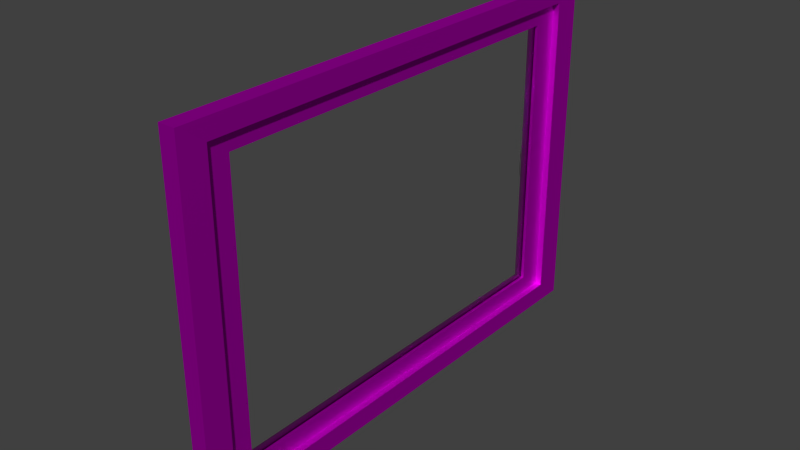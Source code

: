 # Source: mg-fenster.blend  (saved by Blender 2.76.0; exported with 4.5.12 LTS)
import bpy
from mathutils import Matrix  # noqa: F401  (used for matrix-valued properties, if any)

bpy.ops.wm.read_factory_settings(use_empty=True)
scene = bpy.context.scene
scene.name = 'Scene'

# ---- collections
col_collection_1 = bpy.data.collections.new('Collection 1'); scene.collection.children.link(col_collection_1)

# ---- images (referenced by path relative to the original .blend; pixels are not part of the script)
import os
ASSET_DIR = os.environ.get("B2B_ASSET_DIR", "")  # directory of the original .blend (textures are referenced by path, not embedded)
HERE = os.path.dirname(os.path.abspath(__file__))  # packed textures are extracted next to this script under _unpacked/

def load_image(name, relpath, width, height, colorspace="sRGB"):
    """Load a texture the original file referenced (path relative to the .blend, or extracted next to this script)."""
    p = next((c for c in (os.path.join(HERE, relpath), os.path.join(ASSET_DIR, relpath)) if relpath and os.path.exists(c)), "")
    if p:
        img = bpy.data.images.load(p, check_existing=True)
        img.name = name
    else:  # same state as the original file: an image datablock whose file is absent (Cycles renders it pink)
        img = bpy.data.images.new(name, width, height)
        img.source = "FILE"
        img.filepath = "//" + (relpath or name)
    img.colorspace_settings.name = colorspace
    return img
img_woodfine0024_l_jpg = load_image('WoodFine0024_L.jpg', 'WoodFine0024_L.jpg', 1024, 1024, 'sRGB')

# ---- materials (node trees are filled in below, after node groups)
mat_material_002 = bpy.data.materials.new('Material.002')
mat_material_002.alpha_threshold = 0.0
mat_material_002.roughness = 0.5
mat_material_003 = bpy.data.materials.new('Material.003')
mat_material_003.alpha_threshold = 0.0
mat_material_003.roughness = 0.5
mat_material_004 = bpy.data.materials.new('Material.004')
mat_material_004.alpha_threshold = 0.0
mat_material_004.roughness = 0.5

# ---- material node trees
mat_material_002.use_nodes = True; mat_material_002.node_tree.nodes.clear()
_N = mat_material_002.node_tree.nodes; _L = mat_material_002.node_tree.links
n0 = _N.new('ShaderNodeOutputMaterial'); n0.name = 'Material Output'; n0.location = (300, 300)
n1 = _N.new('ShaderNodeBsdfAnisotropic'); n1.name = 'Glossy BSDF'; n1.location = (10, 300)
n1.distribution = 'GGX'
n1.inputs[1].default_value = 0.2828
_L.new(n1.outputs[0], n0.inputs[0])
n0.is_active_output = True
mat_material_003.use_nodes = True; mat_material_003.node_tree.nodes.clear()
_N = mat_material_003.node_tree.nodes; _L = mat_material_003.node_tree.links
n0 = _N.new('ShaderNodeOutputMaterial'); n0.name = 'Material Output'; n0.location = (529, 300)
n1 = _N.new('ShaderNodeBsdfAnisotropic'); n1.name = 'Glossy BSDF'; n1.location = (299, 310)
n1.distribution = 'GGX'
n1.inputs[1].default_value = 0.6325
n2 = _N.new('ShaderNodeTexImage'); n2.name = 'Image Texture'; n2.location = (-2, 290)
n2.width = 140
n2.image = img_woodfine0024_l_jpg
_L.new(n1.outputs[0], n0.inputs[0])
_L.new(n2.outputs[0], n1.inputs[0])
n0.is_active_output = True
mat_material_004.use_nodes = True; mat_material_004.node_tree.nodes.clear()
_N = mat_material_004.node_tree.nodes; _L = mat_material_004.node_tree.links
n0 = _N.new('ShaderNodeOutputMaterial'); n0.name = 'Material Output'; n0.location = (300, 300)
n1 = _N.new('ShaderNodeBsdfGlass'); n1.name = 'Glass BSDF'; n1.location = (83, 308)
n1.distribution = 'BECKMANN'
n1.inputs[2].default_value = 1.45
_L.new(n1.outputs[0], n0.inputs[0])
n0.is_active_output = True

# ---- world
world_world = bpy.data.worlds.new('World'); scene.world = world_world
world_world.color = (0.05088, 0.05088, 0.05088)
world_world.use_sun_shadow = False
world_world.sun_shadow_jitter_overblur = 0.0
world_world.cycles.sampling_method = 'MANUAL'
world_world.cycles.sample_map_resolution = 256

# ---- meshes
me_cylinder = bpy.data.meshes.new('Cylinder')
me_cylinder.from_pydata([(1.271, 0.3643, -1.062), (1.271, 0.3643, 0.149), (2.032, 0.3549, -1.062), (2.032, 0.3549, 0.149), (2.124, 0.327, -1.062), (2.124, 0.327, 0.149), (2.209, 0.2816, -1.062), (2.209, 0.2816, 0.149), (2.283, 0.2206, -1.062), (2.283, 0.2206, 0.149), (2.344, 0.1463, -1.062), (2.344, 0.1463, 0.149), (2.39, 0.06148, -1.062), (2.39, 0.06148, 0.149), (2.418, -0.03054, -1.062), (2.418, -0.03054, 0.149), (2.427, -0.1263, -1.062), (2.427, -0.1263, 0.149), (2.418, -0.222, -1.062), (2.418, -0.222, 0.149), (2.39, -0.314, -1.062), (2.39, -0.314, 0.149), (2.344, -0.3988, -1.062), (2.344, -0.3988, 0.149), (2.283, -0.4731, -1.062), (2.283, -0.4731, 0.149), (2.209, -0.5341, -1.062), (2.209, -0.5341, 0.149), (2.124, -0.5795, -1.062), (2.124, -0.5795, 0.149), (2.032, -0.6074, -1.062), (2.032, -0.6074, 0.149), (1.271, -0.6168, -1.062), (1.271, -0.6168, 0.149), (1.175, -0.6074, -1.062), (1.175, -0.6074, 0.149), (1.083, -0.5795, -1.062), (1.083, -0.5795, 0.149), (0.9986, -0.5341, -1.062), (0.9986, -0.5341, 0.149), (0.9243, -0.4731, -1.062), (0.9243, -0.4731, 0.149), (0.8633, -0.3988, -1.062), (0.8633, -0.3988, 0.149), (0.8179, -0.314, -1.062), (0.8179, -0.314, 0.149), (0.79, -0.222, -1.062), (0.79, -0.222, 0.149), (0.7806, -0.1262, -1.062), (0.7806, -0.1262, 0.149), (0.79, -0.03054, -1.062), (0.79, -0.03054, 0.149), (0.8179, 0.06149, -1.062), (0.8179, 0.06149, 0.149), (0.8633, 0.1463, -1.062), (0.8633, 0.1463, 0.149), (0.9243, 0.2206, -1.062), (0.9243, 0.2206, 0.149), (0.9986, 0.2816, -1.062), (0.9986, 0.2816, 0.149), (1.083, 0.327, -1.062), (1.083, 0.327, 0.149), (1.175, 0.3549, -1.062), (1.175, 0.3549, 0.149), (1.271, 0.03727, -1.062), (1.271, -0.2898, -1.062), (2.032, 0.03413, -1.062), (2.032, -0.2866, -1.062), (1.525, 0.3612, -1.062), (1.779, 0.358, -1.062), (1.779, 0.358, 0.149), (1.525, 0.3612, 0.149), (1.779, -0.6105, -1.062), (1.525, -0.6137, -1.062), (1.525, -0.6137, 0.149), (1.779, -0.6105, 0.149), (1.792, 0.1103, -1.025), (1.42, 0.1119, -1.025), (1.792, -0.3628, -1.025), (1.42, -0.3644, -1.025), (1.741, 0.06156, -1.782), (1.446, 0.06278, -1.782), (1.741, -0.3141, -1.782), (1.446, -0.3153, -1.782), (1.792, -0.3628, -1.446), (1.792, 0.1103, -1.446), (1.446, -0.3153, -1.496), (1.446, 0.06278, -1.496), (3.856, 0.02801, -1.537), (3.856, -0.2805, -1.537), (3.856, -0.2805, -1.301), (3.856, 0.02801, -1.301), (3.06, 0.06917, -1.478), (3.06, 0.06917, -1.776), (3.06, -0.3217, -1.776), (3.06, -0.3217, -1.478), (1.741, 0.06156, -1.782), (1.741, -0.3141, -1.782), (1.792, -0.3628, -1.446), (1.792, 0.1103, -1.446), (2.588, 0.06917, -1.776), (2.588, -0.3217, -1.776), (2.588, -0.3217, -1.478), (2.588, 0.06917, -1.478), (1.792, 0.1103, -1.138), (1.427, 0.09875, -1.151), (1.792, -0.3628, -1.138), (1.427, -0.3513, -1.151), (1.858, 0.1958, -1.004), (1.352, 0.1979, -1.004), (1.858, -0.4483, -1.004), (1.352, -0.4504, -1.004), (1.858, 0.1958, -1.157), (1.361, 0.1801, -1.175), (1.858, -0.4483, -1.157), (1.361, -0.4326, -1.175)], [], [(69, 70, 3, 2), (2, 3, 5, 4), (4, 5, 7, 6), (6, 7, 9, 8), (8, 9, 11, 10), (10, 11, 13, 12), (12, 13, 15, 14), (14, 15, 17, 16), (16, 17, 19, 18), (18, 19, 21, 20), (20, 21, 23, 22), (22, 23, 25, 24), (24, 25, 27, 26), (26, 27, 29, 28), (28, 29, 31, 30), (73, 74, 33, 32), (32, 33, 35, 34), (34, 35, 37, 36), (36, 37, 39, 38), (38, 39, 41, 40), (40, 41, 43, 42), (42, 43, 45, 44), (44, 45, 47, 46), (46, 47, 49, 48), (48, 49, 51, 50), (50, 51, 53, 52), (52, 53, 55, 54), (54, 55, 57, 56), (56, 57, 59, 58), (58, 59, 61, 60), (71, 1, 63, 61, 59, 57, 55, 53, 51, 49, 47, 45, 43, 41, 39, 37, 35, 33, 74), (62, 63, 1, 0), (60, 61, 63, 62), (78, 67, 30, 72), (32, 34, 36, 38, 40, 42, 44, 46, 48, 50, 52, 54, 56, 58, 60, 62, 0, 64, 65), (2, 4, 6, 8, 10, 12, 14, 16, 18, 20, 22, 24, 26, 28, 30, 67, 66), (69, 2, 66, 76), (76, 66, 67, 78), (64, 77, 79, 65), (93, 92, 91, 88), (0, 68, 77, 64), (68, 69, 76, 77), (65, 79, 73, 32), (79, 78, 72, 73), (3, 70, 75, 31, 29, 27, 25, 23, 21, 19, 17, 15, 13, 11, 9, 7, 5), (70, 71, 74, 75), (30, 31, 75, 72), (72, 75, 74, 73), (0, 1, 71, 68), (68, 71, 70, 69), (81, 80, 82, 83), (84, 86, 83, 82), (87, 85, 80, 81), (86, 87, 81, 83), (107, 105, 87, 86), (105, 104, 85, 87), (106, 107, 86, 84), (104, 106, 84, 85), (91, 90, 89, 88), (94, 93, 88, 89), (95, 94, 89, 90), (92, 95, 90, 91), (82, 80, 96, 97), (94, 95, 102, 101), (80, 85, 99, 96), (92, 93, 100, 103), (99, 98, 102, 103), (98, 97, 101, 102), (97, 96, 100, 101), (96, 99, 103, 100), (93, 94, 101, 100), (95, 92, 103, 102), (84, 82, 97, 98), (85, 84, 98, 99), (78, 79, 111, 110), (107, 106, 114, 115), (76, 78, 110, 108), (105, 107, 115, 113), (108, 110, 114, 112), (110, 111, 115, 114), (109, 108, 112, 113), (111, 109, 113, 115), (77, 76, 108, 109), (104, 105, 113, 112), (79, 77, 109, 111), (106, 104, 112, 114)])
me_cylinder.polygons.foreach_set('use_smooth', [True] * 86)
me_cylinder.materials.append(mat_material_002)
me_cylinder.use_remesh_preserve_volume = False
me_cylinder.use_remesh_preserve_attributes = False
me_cylinder.use_mirror_vertex_groups = False
me_cylinder.update()
me_plane = bpy.data.meshes.new('Plane')
me_plane.from_pydata([(-1.0, -1.0, 0.0), (1.0, -1.0, 0.0), (-1.0, 1.0, 0.0), (1.0, 1.0, 0.0), (-1.0, -1.0, 0.02), (1.0, -1.0, 0.02), (-1.0, 1.0, 0.02), (1.0, 1.0, 0.02), (-1.127, 1.127, -0.001271), (-1.127, -1.127, -0.001271), (1.127, -1.127, -0.001271), (1.127, 1.127, -0.001271), (-1.127, 1.127, 0.02127), (-1.127, -1.127, 0.02127), (1.127, -1.127, 0.02127), (1.127, 1.127, 0.02127), (-1.0, 1.0, 0.0), (-1.0, -1.0, 0.0), (1.0, -1.0, 0.0), (1.0, 1.0, 0.0), (-1.0, 1.0, 0.02), (-1.0, -1.0, 0.02), (1.0, -1.0, 0.02), (1.0, 1.0, 0.02), (1.127, 1.127, -0.001271), (-1.127, 1.127, -0.001271), (1.127, -1.127, 0.02127), (-1.127, -1.127, 0.02127), (-1.127, -1.127, -0.001271), (1.127, -1.127, -0.001271), (-1.127, 1.127, 0.02127), (1.127, 1.127, 0.02127), (-1.0, 1.0, 0.03936), (-1.0, -1.0, 0.03936), (1.0, -1.0, 0.03936), (1.0, 1.0, 0.03936), (1.127, -1.127, 0.04064), (-1.127, -1.127, 0.04064), (-1.127, 1.127, 0.04064), (1.127, 1.127, 0.04064), (-1.0, 1.0, -0.01436), (-1.0, -1.0, -0.01436), (1.0, -1.0, -0.01436), (1.0, 1.0, -0.01436), (1.127, 1.127, -0.01564), (-1.127, 1.127, -0.01564), (-1.127, -1.127, -0.01564), (1.127, -1.127, -0.01564), (-1.264, 1.264, -0.002743), (-1.264, -1.264, -0.002743), (1.264, -1.264, -0.002743), (1.264, 1.264, -0.002743), (-1.264, 1.264, 0.02254), (-1.264, -1.264, 0.02254), (1.264, -1.264, 0.02254), (1.264, 1.264, 0.02254), (1.264, -1.264, -0.01885), (1.264, -1.264, -0.002743), (-1.264, -1.264, -0.002743), (-1.264, -1.264, -0.01885), (-1.264, -1.264, 0.04426), (-1.264, -1.264, 0.02254), (1.264, -1.264, 0.02254), (1.264, -1.264, 0.04426), (-1.264, 1.264, -0.002743), (1.264, 1.264, -0.002743), (-1.264, 1.264, 0.02254), (1.264, 1.264, 0.02254), (-1.264, 1.264, -0.01885), (1.264, 1.264, -0.01885), (1.264, 1.264, 0.04426), (-1.264, 1.264, 0.04426), (-1.264, -1.264, 0.08381), (-1.127, -1.127, 0.08019), (-1.127, 1.127, 0.08019), (-1.264, 1.264, 0.08381), (1.127, -1.127, 0.08019), (1.127, 1.127, 0.08019), (1.264, -1.264, 0.08381), (1.264, 1.264, 0.08381), (-1.127, 1.127, -0.01564), (-1.127, -1.127, -0.01564), (1.127, -1.127, -0.01564), (1.127, 1.127, -0.01564), (-1.264, 1.264, -0.01885), (-1.264, -1.264, -0.01885), (1.264, -1.264, -0.01885), (1.264, 1.264, -0.01885), (-1.0, 1.0, -0.04036), (-1.0, -1.0, -0.04036), (1.0, -1.0, -0.04036), (1.0, 1.0, -0.04036), (1.127, 1.127, -0.04164), (-1.127, 1.127, -0.04164), (-1.127, -1.127, -0.04164), (1.127, -1.127, -0.04164)], [], [(0, 2, 3, 1), (4, 5, 7, 6), (13, 14, 26, 27), (1, 3, 19, 18), (12, 13, 27, 30), (0, 1, 18, 17), (59, 68, 84, 85), (63, 70, 79, 78), (11, 8, 48, 51), (30, 27, 61, 66), (8, 11, 24, 25), (2, 0, 17, 16), (6, 7, 23, 20), (11, 10, 29, 24), (21, 20, 32, 33), (16, 17, 41, 40), (18, 19, 43, 42), (23, 22, 34, 35), (38, 39, 77, 74), (10, 11, 51, 50), (25, 24, 65, 64), (9, 10, 50, 49), (3, 2, 16, 19), (14, 15, 31, 26), (4, 6, 20, 21), (15, 12, 30, 31), (9, 8, 25, 28), (5, 4, 21, 22), (10, 9, 28, 29), (7, 5, 22, 23), (35, 34, 36, 39), (34, 33, 37, 36), (33, 32, 38, 37), (32, 35, 39, 38), (24, 29, 57, 65), (20, 23, 35, 32), (8, 9, 49, 48), (22, 21, 33, 34), (42, 43, 91, 90), (46, 45, 93, 94), (44, 47, 95, 92), (41, 42, 90, 89), (12, 15, 55, 52), (19, 16, 40, 43), (29, 28, 58, 57), (17, 18, 42, 41), (50, 51, 55, 54), (48, 49, 53, 52), (51, 48, 52, 55), (49, 50, 54, 53), (61, 62, 63, 60), (57, 58, 59, 56), (64, 65, 69, 68), (67, 66, 71, 70), (62, 67, 70, 63), (66, 61, 60, 71), (65, 57, 56, 69), (58, 64, 68, 59), (27, 26, 62, 61), (13, 12, 52, 53), (37, 38, 74, 73), (45, 46, 81, 80), (26, 31, 67, 62), (14, 13, 53, 54), (60, 63, 78, 72), (69, 56, 86, 87), (31, 30, 66, 67), (28, 25, 64, 58), (15, 14, 54, 55), (47, 44, 83, 82), (76, 73, 72, 78), (73, 74, 75, 72), (77, 76, 78, 79), (74, 77, 79, 75), (36, 37, 73, 76), (71, 60, 72, 75), (70, 71, 75, 79), (39, 36, 76, 77), (80, 81, 85, 84), (81, 82, 86, 85), (82, 83, 87, 86), (83, 80, 84, 87), (44, 45, 80, 83), (68, 69, 87, 84), (46, 47, 82, 81), (56, 59, 85, 86), (89, 90, 95, 94), (91, 88, 93, 92), (90, 91, 92, 95), (88, 89, 94, 93), (40, 41, 89, 88), (45, 44, 92, 93), (47, 46, 94, 95), (43, 40, 88, 91)])
me_plane.polygons.foreach_set('material_index', [1, 1, 0, 0, 0, 0, 0, 0, 0, 0, 0, 0, 0, 0, 0, 0, 0, 0, 0, 0, 0, 0, 0, 0, 0, 0, 0, 0, 0, 0, 0, 0, 0, 0, 0, 0, 0, 0, 0, 0, 0, 0, 0, 0, 0, 0, 0, 0, 0, 0, 0, 0, 0, 0, 0, 0, 0, 0, 0, 0, 0, 0, 0, 0, 0, 0, 0, 0, 0, 0, 0, 0, 0, 0, 0, 0, 0, 0, 0, 0, 0, 0, 0, 0, 0, 0, 0, 0, 0, 0, 0, 0, 0, 0])
_uv = me_plane.uv_layers.new(name='UVMap')
_uv.uv.foreach_set('vector', [0.0, 0.0, 0.0, 0.0, 0.0, 0.0, 0.0, 0.0, 0.0, 0.0, 0.0, 0.0, 0.0, 0.0, 0.0, 0.0, 1.814, 1.658, 1.814, 0.8288, 1.794, 0.8288, 1.794, 1.658, -0.8408, 1.815, -0.003212, 1.815, -0.003212, 1.794, -0.8408, 1.794, 1.814, 0.8234, 1.814, -0.006017, 1.794, -0.006017, 1.794, 0.8234, -0.8408, 1.789, -0.003212, 1.789, -0.003212, 1.768, -0.8408, 1.768, 1.788, 0.8234, 1.788, -0.006017, 1.767, -0.006017, 1.767, 0.8234, -0.8408, 1.502, -0.003212, 1.502, -0.003212, 1.455, -0.8408, 1.455, 0.629, -0.0114, 0.629, -0.8408, 0.4237, -0.8408, 0.4237, -0.0114, -0.8408, 0.1973, -0.003212, 0.1973, -0.003212, -0.006017, -0.8408, -0.006017, 1.788, -0.0114, 1.788, -0.8408, 1.767, -0.8408, 1.767, -0.0114, 0.8452, 1.736, 1.683, 1.736, 1.683, 1.716, 0.8452, 1.716, 1.762, -0.0114, 1.762, -0.8408, 1.741, -0.8408, 1.741, -0.0114, 0.002167, 1.736, 0.8398, 1.736, 0.8398, 1.716, 0.002167, 1.716, 1.735, 1.658, 1.735, 0.8288, 1.714, 0.8288, 1.714, 1.658, 0.8452, 1.71, 1.683, 1.71, 1.683, 1.69, 0.8452, 1.69, 1.735, 0.8234, 1.735, -0.006017, 1.714, -0.006017, 1.714, 0.8234, 0.002167, 1.71, 0.8398, 1.71, 0.8398, 1.69, 0.002167, 1.69, 1.472, 1.658, 1.472, 0.8288, 1.425, 0.8288, 1.425, 1.658, 0.002167, 1.032, 0.8398, 1.032, 0.8398, 0.8288, 0.002167, 0.8288, 1.051, -0.0114, 1.051, -0.8408, 0.8452, -0.8408, 0.8452, -0.0114, -0.8408, 1.241, -0.003212, 1.241, -0.003212, 1.037, -0.8408, 1.037, 1.709, 1.658, 1.709, 0.8288, 1.688, 0.8288, 1.688, 1.658, -0.8408, 1.684, -0.003212, 1.684, -0.003212, 1.664, -0.8408, 1.664, 1.709, -0.0114, 1.709, -0.8408, 1.688, -0.8408, 1.688, -0.0114, -0.8408, 1.58, -0.003212, 1.58, -0.003212, 1.559, -0.8408, 1.559, 1.551, 1.658, 1.551, 0.8288, 1.53, 0.8288, 1.53, 1.658, 0.002167, 1.528, 0.8398, 1.528, 0.8398, 1.507, 0.002167, 1.507, 1.762, 0.8234, 1.762, -0.006017, 1.741, -0.006017, 1.741, 0.8234, 0.8452, 1.763, 1.683, 1.763, 1.683, 1.742, 0.8452, 1.742, 1.051, 1.658, 1.051, 0.8288, 0.8452, 0.8288, 0.8452, 1.658, -0.8408, 1.45, -0.003212, 1.45, -0.003212, 1.246, -0.8408, 1.246, 1.261, 1.658, 1.261, 0.8288, 1.056, 0.8288, 1.056, 1.658, 0.002167, 1.45, 0.8398, 1.45, 0.8398, 1.246, 0.002167, 1.246, 1.683, 0.8234, 1.683, -0.006017, 1.477, -0.006017, 1.477, 0.8234, 0.002167, 1.763, 0.8398, 1.763, 0.8398, 1.742, 0.002167, 1.742, 1.683, -0.0114, 1.683, -0.8408, 1.477, -0.8408, 1.477, -0.0114, -0.8408, 1.763, -0.003212, 1.763, -0.003212, 1.742, -0.8408, 1.742, 1.735, -0.0114, 1.735, -0.8408, 1.714, -0.8408, 1.714, -0.0114, 0.8452, 1.684, 1.683, 1.684, 1.683, 1.664, 0.8452, 1.664, 1.709, 0.8234, 1.709, -0.006017, 1.688, -0.006017, 1.688, 0.8234, -0.8408, 1.658, -0.003212, 1.658, -0.003212, 1.637, -0.8408, 1.637, 1.472, 0.8234, 1.472, -0.006017, 1.267, -0.006017, 1.267, 0.8234, 0.002167, 1.554, 0.8398, 1.554, 0.8398, 1.533, 0.002167, 1.533, 1.472, -0.0114, 1.472, -0.8408, 1.267, -0.8408, 1.267, -0.0114, 0.002167, 1.815, 0.8398, 1.815, 0.8398, 1.794, 0.002167, 1.794, 1.577, 1.658, 1.577, 0.8288, 1.556, 0.8288, 1.556, 1.658, 0.002167, 1.58, 0.8398, 1.58, 0.8398, 1.559, 0.002167, 1.559, 1.604, 1.658, 1.604, 0.8288, 1.583, 0.8288, 1.583, 1.658, -0.8408, 1.606, -0.003212, 1.606, -0.003212, 1.585, -0.8408, 1.585, 1.63, 1.658, 1.63, 0.8288, 1.609, 0.8288, 1.609, 1.658, 0.002167, 1.606, 0.8398, 1.606, 0.8398, 1.585, 0.002167, 1.585, 1.656, 1.658, 1.656, 0.8288, 1.635, 0.8288, 1.635, 1.658, -0.8408, 1.632, -0.003212, 1.632, -0.003212, 1.611, -0.8408, 1.611, 1.683, 1.658, 1.683, 0.8288, 1.662, 0.8288, 1.662, 1.658, 0.002167, 1.632, 0.8398, 1.632, 0.8398, 1.611, 0.002167, 1.611, 1.762, 1.658, 1.762, 0.8288, 1.741, 0.8288, 1.741, 1.658, 0.002167, 1.658, 0.8398, 1.658, 0.8398, 1.637, 0.002167, 1.637, 1.261, -0.0114, 1.261, -0.8408, 1.056, -0.8408, 1.056, -0.0114, 0.002167, 1.241, 0.8398, 1.241, 0.8398, 1.037, 0.002167, 1.037, 1.525, 1.658, 1.525, 0.8288, 1.477, 0.8288, 1.477, 1.658, 0.002167, 1.684, 0.8398, 1.684, 0.8398, 1.664, 0.002167, 1.664, 1.051, 0.8234, 1.051, -0.006017, 0.8452, -0.006017, 0.8452, 0.8234, -0.8408, 1.032, -0.003212, 1.032, -0.003212, 0.8288, -0.8408, 0.8288, 1.419, 1.658, 1.419, 0.8288, 1.372, 0.8288, 1.372, 1.658, -0.8408, 1.71, -0.003212, 1.71, -0.003212, 1.69, -0.8408, 1.69, 0.8398, 0.8234, 0.8398, -0.006017, 0.6344, -0.006017, 0.6344, 0.8234, -0.8408, 0.8234, -0.003212, 0.8234, -0.003212, 0.6201, -0.8408, 0.6201, 0.629, 0.8234, 0.629, -0.006017, 0.4237, -0.006017, 0.4237, 0.8234, -0.8408, 1.736, -0.003212, 1.736, -0.003212, 1.716, -0.8408, 1.716, 0.4183, 0.8234, 0.4183, -0.006017, 0.2129, -0.006017, 0.2129, 0.8234, -0.8408, 0.6147, -0.003212, 0.6147, -0.003212, 0.4114, -0.8408, 0.4114, 0.2075, 0.8234, 0.2075, -0.006017, 0.002167, -0.006017, 0.002167, 0.8234, -0.8408, 0.406, -0.003212, 0.406, -0.003212, 0.2027, -0.8408, 0.2027, 1.367, 1.658, 1.367, 0.8288, 1.319, 0.8288, 1.319, 1.658, 0.002167, 1.502, 0.8398, 1.502, 0.8398, 1.455, 0.002167, 1.455, 1.314, 1.658, 1.314, 0.8288, 1.267, 0.8288, 1.267, 1.658, -0.8408, 1.554, -0.003212, 1.554, -0.003212, 1.507, -0.8408, 1.507, 0.8398, -0.0114, 0.8398, -0.8408, 0.6344, -0.8408, 0.6344, -0.0114, -0.8408, -0.0114, -0.003212, -0.0114, -0.003212, -0.2147, -0.8408, -0.2147, 0.4183, -0.0114, 0.4183, -0.8408, 0.2129, -0.8408, 0.2129, -0.0114, -0.8408, -0.2201, -0.003212, -0.2201, -0.003212, -0.4234, -0.8408, -0.4234, 1.788, 1.658, 1.788, 0.8288, 1.767, 0.8288, 1.767, 1.658, 0.002167, 1.789, 0.8398, 1.789, 0.8398, 1.768, 0.002167, 1.768, 1.814, -0.0114, 1.814, -0.8408, 1.794, -0.8408, 1.794, -0.0114, 0.8452, 1.789, 1.683, 1.789, 1.683, 1.768, 0.8452, 1.768, 0.2075, -0.0114, 0.2075, -0.8408, 0.002167, -0.8408, 0.002167, -0.0114, -0.8408, -0.4288, -0.003212, -0.4288, -0.003212, -0.6321, -0.8408, -0.6321, 1.261, 0.8234, 1.261, -0.006017, 1.056, -0.006017, 1.056, 0.8234, -0.8408, -0.6375, -0.003212, -0.6375, -0.003212, -0.8408, -0.8408, -0.8408, 1.841, -0.0114, 1.841, -0.8408, 1.82, -0.8408, 1.82, -0.0114, 0.8452, 1.815, 1.683, 1.815, 1.683, 1.794, 0.8452, 1.794, 1.841, 0.8234, 1.841, -0.006017, 1.82, -0.006017, 1.82, 0.8234, -0.8408, 1.841, -0.003212, 1.841, -0.003212, 1.82, -0.8408, 1.82])
me_plane.materials.append(mat_material_003)
me_plane.materials.append(mat_material_004)
me_plane.use_remesh_preserve_volume = False
me_plane.use_remesh_preserve_attributes = False
me_plane.use_mirror_vertex_groups = False
me_plane.update()

# ---- objects
ob_fenstergriff = bpy.data.objects.new('Fenstergriff', me_cylinder)
ob_fenster = bpy.data.objects.new('Fenster', me_plane)

# ---- transforms, parenting, visibility, modifiers, constraints
ob_fenstergriff.location = (0.0, 0.8396, 1.34)
ob_fenstergriff.rotation_euler = (-0.0, 1.571, 0.0)
ob_fenstergriff.scale = (0.05576, 0.03232, 0.03232)
ob_fenstergriff.lineart.crease_threshold = 0.0
ob_fenster.location = (0.0, 0.0, 1.258)
ob_fenster.rotation_euler = (-0.0, 1.571, 0.0)
ob_fenster.scale = (0.5537, 0.791, 0.6521)
ob_fenster.lineart.crease_threshold = 0.0

# ---- collection membership
col_collection_1.objects.link(ob_fenstergriff)
col_collection_1.objects.link(ob_fenster)

# ---- scene / render settings (as saved in the file)
scene.frame_start = 1; scene.frame_end = 250; scene.frame_set(0)
scene.render.engine = 'CYCLES'
scene.render.resolution_percentage = 50
scene.render.dither_intensity = 0.0
scene.cycles.use_denoising = False
scene.cycles.samples = 10
scene.cycles.sampling_pattern = 'TABULATED_SOBOL'
scene.cycles.light_sampling_threshold = 0.0
scene.cycles.use_adaptive_sampling = False
scene.cycles.use_light_tree = False
scene.cycles.blur_glossy = 0.0
scene.cycles.pixel_filter_type = 'GAUSSIAN'
scene.cycles.sample_clamp_indirect = 0.0
scene.view_settings.view_transform = 'Standard'
bpy.context.view_layer.update()

# ---- added for rendering (the .blend has no active camera and no usable light): camera, sun
cam_auto = bpy.data.cameras.new('AutoCamera')
cam_auto.lens = 50.0
cam_auto.sensor_width = 36.0
cam_auto.clip_end = 1000.0
ob_auto_camera = bpy.data.objects.new('AutoCamera', cam_auto)
scene.collection.objects.link(ob_auto_camera)
ob_auto_camera.location = (2.25967, -2.71338, 3.06721)
ob_auto_camera.rotation_euler = (1.09748, -7.21219e-08, 0.694738)
scene.camera = ob_auto_camera
light_auto_sun = bpy.data.lights.new('AutoSun', 'SUN')
light_auto_sun.energy = 3.0
light_auto_sun.angle = 0.0523599
ob_auto_sun = bpy.data.objects.new('AutoSun', light_auto_sun)
scene.collection.objects.link(ob_auto_sun)
ob_auto_sun.rotation_euler = (0.872665, 0.174533, 0.523599)
bpy.context.view_layer.update()
